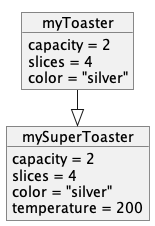

The diagram above was rendered by PlantUML. Its source (embedded in the PNG):
@startuml
!pragma layout smetana

object myToaster
object mySuperToaster

myToaster : capacity = 2
myToaster : slices = 4
myToaster : color = "silver"

mySuperToaster : capacity = 2
mySuperToaster : slices = 4
mySuperToaster : color = "silver"
mySuperToaster : temperature = 200

myToaster --|> mySuperToaster


@enduml